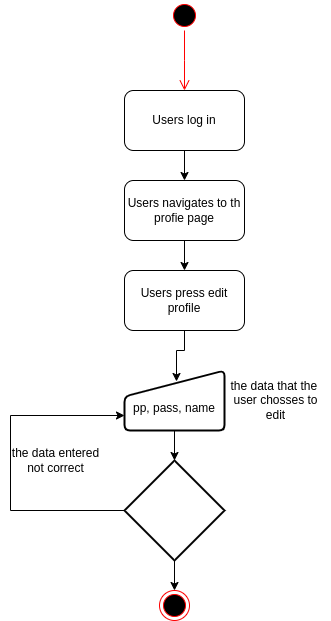

The diagram above was exported from draw.io. Its source (the exported page's mxGraphModel, read from the mxfile embedded in the PNG):
<mxGraphModel dx="806" dy="531" grid="1" gridSize="10" guides="1" tooltips="1" connect="1" arrows="1" fold="1" page="1" pageScale="1" pageWidth="827" pageHeight="1169" math="0" shadow="0">
  <root>
    <mxCell id="0" />
    <mxCell id="1" parent="0" />
    <mxCell id="BTupX62v2Muib0CX62Xg-1" value="" style="ellipse;html=1;shape=startState;fillColor=#000000;strokeColor=#ff0000;" parent="1" vertex="1">
      <mxGeometry x="399" y="20" width="30" height="30" as="geometry" />
    </mxCell>
    <mxCell id="BTupX62v2Muib0CX62Xg-2" value="" style="edgeStyle=orthogonalEdgeStyle;html=1;verticalAlign=bottom;endArrow=open;endSize=8;strokeColor=#ff0000;rounded=0;" parent="1" source="BTupX62v2Muib0CX62Xg-1" edge="1">
      <mxGeometry relative="1" as="geometry">
        <mxPoint x="414" y="110" as="targetPoint" />
      </mxGeometry>
    </mxCell>
    <mxCell id="BTupX62v2Muib0CX62Xg-6" value="" style="edgeStyle=orthogonalEdgeStyle;rounded=0;orthogonalLoop=1;jettySize=auto;html=1;" parent="1" source="BTupX62v2Muib0CX62Xg-4" target="BTupX62v2Muib0CX62Xg-5" edge="1">
      <mxGeometry relative="1" as="geometry" />
    </mxCell>
    <mxCell id="BTupX62v2Muib0CX62Xg-4" value="Users log in" style="rounded=1;whiteSpace=wrap;html=1;" parent="1" vertex="1">
      <mxGeometry x="354" y="110" width="120" height="60" as="geometry" />
    </mxCell>
    <mxCell id="BTupX62v2Muib0CX62Xg-8" value="" style="edgeStyle=orthogonalEdgeStyle;rounded=0;orthogonalLoop=1;jettySize=auto;html=1;" parent="1" source="BTupX62v2Muib0CX62Xg-5" target="BTupX62v2Muib0CX62Xg-7" edge="1">
      <mxGeometry relative="1" as="geometry" />
    </mxCell>
    <mxCell id="BTupX62v2Muib0CX62Xg-5" value="Users navigates to th&lt;br&gt;profie page" style="rounded=1;whiteSpace=wrap;html=1;" parent="1" vertex="1">
      <mxGeometry x="354" y="200" width="120" height="60" as="geometry" />
    </mxCell>
    <mxCell id="BTupX62v2Muib0CX62Xg-10" style="edgeStyle=orthogonalEdgeStyle;rounded=0;orthogonalLoop=1;jettySize=auto;html=1;entryX=0.52;entryY=0.183;entryDx=0;entryDy=0;entryPerimeter=0;" parent="1" source="BTupX62v2Muib0CX62Xg-7" target="BTupX62v2Muib0CX62Xg-9" edge="1">
      <mxGeometry relative="1" as="geometry" />
    </mxCell>
    <mxCell id="BTupX62v2Muib0CX62Xg-7" value="Users press edit profile" style="rounded=1;whiteSpace=wrap;html=1;" parent="1" vertex="1">
      <mxGeometry x="354" y="290" width="120" height="60" as="geometry" />
    </mxCell>
    <mxCell id="BTupX62v2Muib0CX62Xg-14" value="" style="edgeStyle=orthogonalEdgeStyle;rounded=0;orthogonalLoop=1;jettySize=auto;html=1;" parent="1" source="BTupX62v2Muib0CX62Xg-9" target="BTupX62v2Muib0CX62Xg-13" edge="1">
      <mxGeometry relative="1" as="geometry" />
    </mxCell>
    <mxCell id="BTupX62v2Muib0CX62Xg-9" value="&amp;nbsp;&lt;br&gt;pp, pass, name" style="html=1;strokeWidth=2;shape=manualInput;whiteSpace=wrap;rounded=1;size=26;arcSize=11;" parent="1" vertex="1">
      <mxGeometry x="354" y="390" width="100" height="60" as="geometry" />
    </mxCell>
    <mxCell id="BTupX62v2Muib0CX62Xg-11" value="the data that the&amp;nbsp;&lt;br&gt;user chosses to&lt;br&gt;edit" style="text;html=1;align=center;verticalAlign=middle;resizable=0;points=[];autosize=1;strokeColor=none;fillColor=none;" parent="1" vertex="1">
      <mxGeometry x="450" y="390" width="110" height="60" as="geometry" />
    </mxCell>
    <mxCell id="BTupX62v2Muib0CX62Xg-16" style="edgeStyle=orthogonalEdgeStyle;rounded=0;orthogonalLoop=1;jettySize=auto;html=1;entryX=0;entryY=0.75;entryDx=0;entryDy=0;" parent="1" source="BTupX62v2Muib0CX62Xg-13" target="BTupX62v2Muib0CX62Xg-9" edge="1">
      <mxGeometry relative="1" as="geometry">
        <Array as="points">
          <mxPoint x="240" y="530" />
          <mxPoint x="240" y="435" />
        </Array>
      </mxGeometry>
    </mxCell>
    <mxCell id="BTupX62v2Muib0CX62Xg-19" value="" style="edgeStyle=orthogonalEdgeStyle;rounded=0;orthogonalLoop=1;jettySize=auto;html=1;" parent="1" source="BTupX62v2Muib0CX62Xg-13" target="BTupX62v2Muib0CX62Xg-18" edge="1">
      <mxGeometry relative="1" as="geometry" />
    </mxCell>
    <mxCell id="BTupX62v2Muib0CX62Xg-13" value="" style="strokeWidth=2;html=1;shape=mxgraph.flowchart.decision;whiteSpace=wrap;" parent="1" vertex="1">
      <mxGeometry x="354" y="480" width="100" height="100" as="geometry" />
    </mxCell>
    <mxCell id="BTupX62v2Muib0CX62Xg-17" value="the data entered&lt;br&gt;not correct" style="text;html=1;align=center;verticalAlign=middle;resizable=0;points=[];autosize=1;strokeColor=none;fillColor=none;" parent="1" vertex="1">
      <mxGeometry x="230" y="460" width="110" height="40" as="geometry" />
    </mxCell>
    <mxCell id="BTupX62v2Muib0CX62Xg-18" value="" style="ellipse;html=1;shape=endState;fillColor=#000000;strokeColor=#ff0000;" parent="1" vertex="1">
      <mxGeometry x="389" y="610" width="30" height="30" as="geometry" />
    </mxCell>
  </root>
</mxGraphModel>